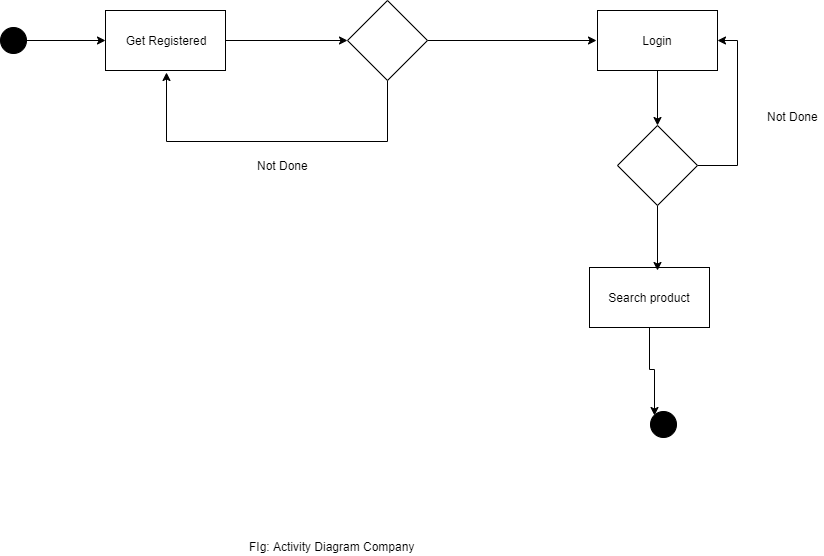

The diagram above was exported from draw.io. Its source (the exported page's mxGraphModel, read from the mxfile embedded in the PNG):
<mxGraphModel dx="1822" dy="794" grid="0" gridSize="10" guides="1" tooltips="1" connect="1" arrows="1" fold="1" page="0" pageScale="1" pageWidth="850" pageHeight="1100" math="0" shadow="0">
  <root>
    <object label="" id="0">
      <mxCell />
    </object>
    <mxCell id="1" parent="0" />
    <mxCell id="7aOhL1pArvuAjvP3QWPj-63" style="edgeStyle=orthogonalEdgeStyle;rounded=0;orthogonalLoop=1;jettySize=auto;html=1;entryX=0;entryY=0.5;entryDx=0;entryDy=0;" edge="1" parent="1" source="7aOhL1pArvuAjvP3QWPj-55" target="7aOhL1pArvuAjvP3QWPj-56">
      <mxGeometry relative="1" as="geometry" />
    </mxCell>
    <mxCell id="7aOhL1pArvuAjvP3QWPj-55" value="" style="ellipse;whiteSpace=wrap;html=1;aspect=fixed;fillColor=#000000;strokeColor=#000000;" vertex="1" parent="1">
      <mxGeometry x="-138" y="323" width="26" height="26" as="geometry" />
    </mxCell>
    <mxCell id="7aOhL1pArvuAjvP3QWPj-64" style="edgeStyle=orthogonalEdgeStyle;rounded=0;orthogonalLoop=1;jettySize=auto;html=1;entryX=0;entryY=0.5;entryDx=0;entryDy=0;" edge="1" parent="1" source="7aOhL1pArvuAjvP3QWPj-56" target="7aOhL1pArvuAjvP3QWPj-57">
      <mxGeometry relative="1" as="geometry" />
    </mxCell>
    <mxCell id="7aOhL1pArvuAjvP3QWPj-56" value="Get Registered" style="rounded=0;whiteSpace=wrap;html=1;strokeColor=#000000;fillColor=#FFFFFF;" vertex="1" parent="1">
      <mxGeometry x="-33" y="306" width="120" height="60" as="geometry" />
    </mxCell>
    <mxCell id="7aOhL1pArvuAjvP3QWPj-65" style="edgeStyle=orthogonalEdgeStyle;rounded=0;orthogonalLoop=1;jettySize=auto;html=1;" edge="1" parent="1" source="7aOhL1pArvuAjvP3QWPj-57">
      <mxGeometry relative="1" as="geometry">
        <mxPoint x="458" y="336" as="targetPoint" />
      </mxGeometry>
    </mxCell>
    <mxCell id="7aOhL1pArvuAjvP3QWPj-75" style="edgeStyle=orthogonalEdgeStyle;rounded=0;orthogonalLoop=1;jettySize=auto;html=1;" edge="1" parent="1" source="7aOhL1pArvuAjvP3QWPj-57">
      <mxGeometry relative="1" as="geometry">
        <mxPoint x="28" y="368" as="targetPoint" />
        <Array as="points">
          <mxPoint x="249" y="437" />
          <mxPoint x="28" y="437" />
        </Array>
      </mxGeometry>
    </mxCell>
    <mxCell id="7aOhL1pArvuAjvP3QWPj-57" value="" style="rhombus;whiteSpace=wrap;html=1;strokeColor=#000000;fillColor=#FFFFFF;" vertex="1" parent="1">
      <mxGeometry x="209" y="296" width="80" height="80" as="geometry" />
    </mxCell>
    <mxCell id="7aOhL1pArvuAjvP3QWPj-84" style="edgeStyle=orthogonalEdgeStyle;rounded=0;orthogonalLoop=1;jettySize=auto;html=1;entryX=0.5;entryY=0;entryDx=0;entryDy=0;" edge="1" parent="1" source="7aOhL1pArvuAjvP3QWPj-58" target="7aOhL1pArvuAjvP3QWPj-83">
      <mxGeometry relative="1" as="geometry" />
    </mxCell>
    <mxCell id="7aOhL1pArvuAjvP3QWPj-58" value="Login" style="rounded=0;whiteSpace=wrap;html=1;strokeColor=#000000;fillColor=#FFFFFF;" vertex="1" parent="1">
      <mxGeometry x="459" y="306" width="120" height="60" as="geometry" />
    </mxCell>
    <mxCell id="7aOhL1pArvuAjvP3QWPj-86" style="edgeStyle=orthogonalEdgeStyle;rounded=0;orthogonalLoop=1;jettySize=auto;html=1;entryX=0;entryY=0;entryDx=0;entryDy=0;" edge="1" parent="1" source="7aOhL1pArvuAjvP3QWPj-59" target="7aOhL1pArvuAjvP3QWPj-62">
      <mxGeometry relative="1" as="geometry" />
    </mxCell>
    <mxCell id="7aOhL1pArvuAjvP3QWPj-59" value="Search product" style="rounded=0;whiteSpace=wrap;html=1;strokeColor=#000000;fillColor=#FFFFFF;" vertex="1" parent="1">
      <mxGeometry x="451" y="563" width="120" height="60" as="geometry" />
    </mxCell>
    <mxCell id="7aOhL1pArvuAjvP3QWPj-62" value="" style="ellipse;whiteSpace=wrap;html=1;aspect=fixed;fillColor=#000000;strokeColor=#000000;" vertex="1" parent="1">
      <mxGeometry x="512" y="707" width="26" height="26" as="geometry" />
    </mxCell>
    <mxCell id="7aOhL1pArvuAjvP3QWPj-80" value="Not Done&lt;br&gt;" style="text;html=1;align=center;verticalAlign=middle;resizable=0;points=[];;autosize=1;" vertex="1" parent="1">
      <mxGeometry x="114" y="452" width="61" height="18" as="geometry" />
    </mxCell>
    <mxCell id="7aOhL1pArvuAjvP3QWPj-82" value="FIg: Activity Diagram Company" style="text;html=1;align=center;verticalAlign=middle;resizable=0;points=[];;autosize=1;" vertex="1" parent="1">
      <mxGeometry x="106" y="833" width="175" height="18" as="geometry" />
    </mxCell>
    <mxCell id="7aOhL1pArvuAjvP3QWPj-85" style="edgeStyle=orthogonalEdgeStyle;rounded=0;orthogonalLoop=1;jettySize=auto;html=1;entryX=0.567;entryY=0.05;entryDx=0;entryDy=0;entryPerimeter=0;" edge="1" parent="1" source="7aOhL1pArvuAjvP3QWPj-83" target="7aOhL1pArvuAjvP3QWPj-59">
      <mxGeometry relative="1" as="geometry" />
    </mxCell>
    <mxCell id="7aOhL1pArvuAjvP3QWPj-87" style="edgeStyle=orthogonalEdgeStyle;rounded=0;orthogonalLoop=1;jettySize=auto;html=1;entryX=1;entryY=0.5;entryDx=0;entryDy=0;" edge="1" parent="1" source="7aOhL1pArvuAjvP3QWPj-83" target="7aOhL1pArvuAjvP3QWPj-58">
      <mxGeometry relative="1" as="geometry">
        <mxPoint x="641" y="343" as="targetPoint" />
        <Array as="points">
          <mxPoint x="599" y="461" />
          <mxPoint x="599" y="336" />
        </Array>
      </mxGeometry>
    </mxCell>
    <mxCell id="7aOhL1pArvuAjvP3QWPj-83" value="" style="rhombus;whiteSpace=wrap;html=1;strokeColor=#000000;fillColor=#FFFFFF;" vertex="1" parent="1">
      <mxGeometry x="479" y="421" width="80" height="80" as="geometry" />
    </mxCell>
    <mxCell id="7aOhL1pArvuAjvP3QWPj-88" value="Not Done&lt;br&gt;" style="text;html=1;align=center;verticalAlign=middle;resizable=0;points=[];;autosize=1;" vertex="1" parent="1">
      <mxGeometry x="624" y="403" width="61" height="18" as="geometry" />
    </mxCell>
  </root>
</mxGraphModel>